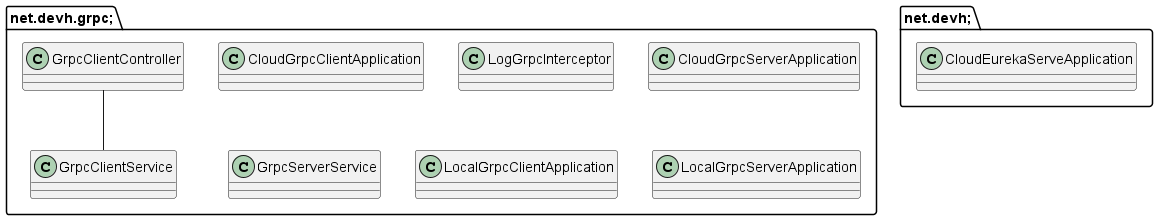

The diagram above was rendered by PlantUML. Its source (embedded in the PNG):
@startuml
package net.devh.grpc; {
class CloudGrpcClientApplication {
}

class GrpcClientController {
}

class GrpcClientService {
}

class LogGrpcInterceptor {
}

class CloudGrpcServerApplication {
}

class GrpcServerService {
}

class LogGrpcInterceptor {
}

class CloudGrpcClientApplication {
}

class GrpcClientController {
}

class GrpcClientService {
}

class LogGrpcInterceptor {
}

class CloudGrpcServerApplication {
}

class GrpcServerService {
}

class LogGrpcInterceptor {
}

class GrpcClientController {
}

class GrpcClientService {
}

class LocalGrpcClientApplication {
}

class LogGrpcInterceptor {
}

class GrpcServerService {
}

class LocalGrpcServerApplication {
}

class LogGrpcInterceptor {
}

}

package net.devh; {
class CloudEurekaServeApplication {
}

}

GrpcClientController -- GrpcClientService
@enduml